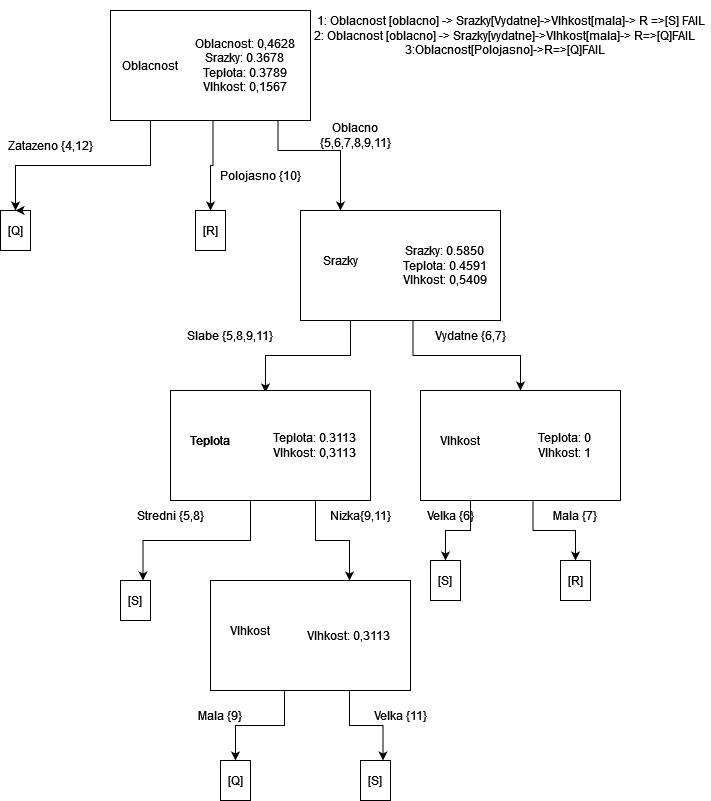

The diagram above was exported from draw.io. Its source (the exported page's mxGraphModel, read from the mxfile embedded in the PNG):
<mxGraphModel dx="1730" dy="880" grid="1" gridSize="10" guides="1" tooltips="1" connect="1" arrows="1" fold="1" page="1" pageScale="1" pageWidth="827" pageHeight="1169" math="0" shadow="0">
  <root>
    <mxCell id="0" />
    <mxCell id="1" parent="0" />
    <mxCell id="RpIL7p04RqPOinC7Vwn9-2" value="" style="rounded=0;whiteSpace=wrap;html=1;" vertex="1" parent="1">
      <mxGeometry x="240" y="80" width="200" height="110" as="geometry" />
    </mxCell>
    <mxCell id="RpIL7p04RqPOinC7Vwn9-22" style="edgeStyle=orthogonalEdgeStyle;rounded=0;orthogonalLoop=1;jettySize=auto;html=1;exitX=0.25;exitY=1;exitDx=0;exitDy=0;entryX=0;entryY=0;entryDx=0;entryDy=0;" edge="1" parent="1" source="RpIL7p04RqPOinC7Vwn9-3">
      <mxGeometry relative="1" as="geometry">
        <mxPoint x="340" y="280" as="targetPoint" />
      </mxGeometry>
    </mxCell>
    <mxCell id="RpIL7p04RqPOinC7Vwn9-27" style="edgeStyle=orthogonalEdgeStyle;rounded=0;orthogonalLoop=1;jettySize=auto;html=1;exitX=0.75;exitY=1;exitDx=0;exitDy=0;entryX=0.2;entryY=0;entryDx=0;entryDy=0;entryPerimeter=0;" edge="1" parent="1" source="RpIL7p04RqPOinC7Vwn9-3" target="RpIL7p04RqPOinC7Vwn9-24">
      <mxGeometry relative="1" as="geometry">
        <Array as="points">
          <mxPoint x="408" y="220" />
          <mxPoint x="470" y="220" />
        </Array>
      </mxGeometry>
    </mxCell>
    <mxCell id="RpIL7p04RqPOinC7Vwn9-3" value="&lt;div&gt;Oblacnost: 0,4628&lt;/div&gt;&lt;div&gt;Srazky: 0.3678&lt;br&gt;&lt;/div&gt;&lt;div&gt;Teplota: 0.3789&lt;br&gt;&lt;/div&gt;&lt;div&gt;Vlhkost: 0,1567&lt;br&gt;&lt;/div&gt;" style="text;html=1;strokeColor=none;fillColor=none;align=center;verticalAlign=middle;whiteSpace=wrap;rounded=0;" vertex="1" parent="1">
      <mxGeometry x="310" y="80" width="130" height="110" as="geometry" />
    </mxCell>
    <mxCell id="RpIL7p04RqPOinC7Vwn9-31" style="edgeStyle=orthogonalEdgeStyle;rounded=0;orthogonalLoop=1;jettySize=auto;html=1;exitX=0.5;exitY=1;exitDx=0;exitDy=0;entryX=0.5;entryY=0;entryDx=0;entryDy=0;" edge="1" parent="1" source="RpIL7p04RqPOinC7Vwn9-4" target="RpIL7p04RqPOinC7Vwn9-14">
      <mxGeometry relative="1" as="geometry" />
    </mxCell>
    <mxCell id="RpIL7p04RqPOinC7Vwn9-4" value="Oblacnost" style="text;html=1;strokeColor=none;fillColor=none;align=center;verticalAlign=middle;whiteSpace=wrap;rounded=0;" vertex="1" parent="1">
      <mxGeometry x="240" y="80" width="80" height="110" as="geometry" />
    </mxCell>
    <mxCell id="RpIL7p04RqPOinC7Vwn9-8" value="" style="rounded=0;whiteSpace=wrap;html=1;" vertex="1" parent="1">
      <mxGeometry x="130" y="280" width="30" height="40" as="geometry" />
    </mxCell>
    <mxCell id="RpIL7p04RqPOinC7Vwn9-14" value="[Q]" style="text;html=1;strokeColor=none;fillColor=none;align=center;verticalAlign=middle;whiteSpace=wrap;rounded=0;" vertex="1" parent="1">
      <mxGeometry x="130" y="280" width="30" height="40" as="geometry" />
    </mxCell>
    <mxCell id="RpIL7p04RqPOinC7Vwn9-15" value="Zatazeno {4,12}" style="text;html=1;strokeColor=none;fillColor=none;align=center;verticalAlign=middle;whiteSpace=wrap;rounded=0;" vertex="1" parent="1">
      <mxGeometry x="130" y="200" width="100" height="30" as="geometry" />
    </mxCell>
    <mxCell id="RpIL7p04RqPOinC7Vwn9-23" value="Polojasno {10}" style="text;html=1;strokeColor=none;fillColor=none;align=center;verticalAlign=middle;whiteSpace=wrap;rounded=0;" vertex="1" parent="1">
      <mxGeometry x="340" y="230" width="100" height="30" as="geometry" />
    </mxCell>
    <mxCell id="RpIL7p04RqPOinC7Vwn9-39" style="edgeStyle=orthogonalEdgeStyle;rounded=0;orthogonalLoop=1;jettySize=auto;html=1;exitX=0.25;exitY=1;exitDx=0;exitDy=0;entryX=0.115;entryY=0.018;entryDx=0;entryDy=0;entryPerimeter=0;" edge="1" parent="1" source="RpIL7p04RqPOinC7Vwn9-24" target="RpIL7p04RqPOinC7Vwn9-37">
      <mxGeometry relative="1" as="geometry" />
    </mxCell>
    <mxCell id="RpIL7p04RqPOinC7Vwn9-24" value="" style="rounded=0;whiteSpace=wrap;html=1;" vertex="1" parent="1">
      <mxGeometry x="430" y="280" width="200" height="110" as="geometry" />
    </mxCell>
    <mxCell id="RpIL7p04RqPOinC7Vwn9-44" style="edgeStyle=orthogonalEdgeStyle;rounded=0;orthogonalLoop=1;jettySize=auto;html=1;exitX=0.25;exitY=1;exitDx=0;exitDy=0;" edge="1" parent="1" source="RpIL7p04RqPOinC7Vwn9-25" target="RpIL7p04RqPOinC7Vwn9-41">
      <mxGeometry relative="1" as="geometry" />
    </mxCell>
    <mxCell id="RpIL7p04RqPOinC7Vwn9-25" value="&lt;div&gt;Srazky: 0.5850&lt;br&gt;&lt;/div&gt;&lt;div&gt;Teplota: 0.4591&lt;br&gt;&lt;/div&gt;&lt;div&gt;Vlhkost: 0,5409&lt;br&gt;&lt;/div&gt;" style="text;html=1;strokeColor=none;fillColor=none;align=center;verticalAlign=middle;whiteSpace=wrap;rounded=0;" vertex="1" parent="1">
      <mxGeometry x="510" y="280" width="130" height="110" as="geometry" />
    </mxCell>
    <mxCell id="RpIL7p04RqPOinC7Vwn9-26" value="Srazky" style="text;html=1;strokeColor=none;fillColor=none;align=center;verticalAlign=middle;whiteSpace=wrap;rounded=0;" vertex="1" parent="1">
      <mxGeometry x="430" y="280" width="80" height="100" as="geometry" />
    </mxCell>
    <mxCell id="RpIL7p04RqPOinC7Vwn9-28" value="Oblacno {5,6,7,8,9,11}" style="text;html=1;strokeColor=none;fillColor=none;align=center;verticalAlign=middle;whiteSpace=wrap;rounded=0;" vertex="1" parent="1">
      <mxGeometry x="430" y="190" width="110" height="30" as="geometry" />
    </mxCell>
    <mxCell id="RpIL7p04RqPOinC7Vwn9-30" style="edgeStyle=orthogonalEdgeStyle;rounded=0;orthogonalLoop=1;jettySize=auto;html=1;exitX=0.75;exitY=0;exitDx=0;exitDy=0;entryX=0.5;entryY=0;entryDx=0;entryDy=0;" edge="1" parent="1" source="RpIL7p04RqPOinC7Vwn9-14" target="RpIL7p04RqPOinC7Vwn9-14">
      <mxGeometry relative="1" as="geometry" />
    </mxCell>
    <mxCell id="RpIL7p04RqPOinC7Vwn9-32" value="" style="rounded=0;whiteSpace=wrap;html=1;" vertex="1" parent="1">
      <mxGeometry x="325" y="280" width="30" height="40" as="geometry" />
    </mxCell>
    <mxCell id="RpIL7p04RqPOinC7Vwn9-33" value="[R]" style="text;html=1;strokeColor=none;fillColor=none;align=center;verticalAlign=middle;whiteSpace=wrap;rounded=0;" vertex="1" parent="1">
      <mxGeometry x="325" y="280" width="30" height="40" as="geometry" />
    </mxCell>
    <mxCell id="RpIL7p04RqPOinC7Vwn9-36" value="" style="rounded=0;whiteSpace=wrap;html=1;" vertex="1" parent="1">
      <mxGeometry x="300" y="460" width="200" height="110" as="geometry" />
    </mxCell>
    <mxCell id="RpIL7p04RqPOinC7Vwn9-67" style="edgeStyle=orthogonalEdgeStyle;rounded=0;orthogonalLoop=1;jettySize=auto;html=1;exitX=0;exitY=1;exitDx=0;exitDy=0;entryX=0.75;entryY=0;entryDx=0;entryDy=0;" edge="1" parent="1" source="RpIL7p04RqPOinC7Vwn9-37" target="RpIL7p04RqPOinC7Vwn9-64">
      <mxGeometry relative="1" as="geometry" />
    </mxCell>
    <mxCell id="RpIL7p04RqPOinC7Vwn9-72" style="edgeStyle=orthogonalEdgeStyle;rounded=0;orthogonalLoop=1;jettySize=auto;html=1;exitX=0.5;exitY=1;exitDx=0;exitDy=0;entryX=0.5;entryY=0;entryDx=0;entryDy=0;" edge="1" parent="1" source="RpIL7p04RqPOinC7Vwn9-37" target="RpIL7p04RqPOinC7Vwn9-71">
      <mxGeometry relative="1" as="geometry" />
    </mxCell>
    <mxCell id="RpIL7p04RqPOinC7Vwn9-37" value="&lt;div&gt;Teplota: 0.3113&lt;br&gt;&lt;/div&gt;&lt;div&gt;Vlhkost: 0,3113&lt;br&gt;&lt;/div&gt;" style="text;html=1;strokeColor=none;fillColor=none;align=center;verticalAlign=middle;whiteSpace=wrap;rounded=0;" vertex="1" parent="1">
      <mxGeometry x="380" y="460" width="130" height="110" as="geometry" />
    </mxCell>
    <mxCell id="RpIL7p04RqPOinC7Vwn9-38" value="Teplota" style="text;html=1;strokeColor=none;fillColor=none;align=center;verticalAlign=middle;whiteSpace=wrap;rounded=0;" vertex="1" parent="1">
      <mxGeometry x="300" y="460" width="80" height="100" as="geometry" />
    </mxCell>
    <mxCell id="RpIL7p04RqPOinC7Vwn9-40" value="Slabe {5,8,9,11}" style="text;html=1;strokeColor=none;fillColor=none;align=center;verticalAlign=middle;whiteSpace=wrap;rounded=0;" vertex="1" parent="1">
      <mxGeometry x="310" y="390" width="100" height="30" as="geometry" />
    </mxCell>
    <mxCell id="RpIL7p04RqPOinC7Vwn9-51" style="edgeStyle=orthogonalEdgeStyle;rounded=0;orthogonalLoop=1;jettySize=auto;html=1;exitX=0.25;exitY=1;exitDx=0;exitDy=0;entryX=0.5;entryY=0;entryDx=0;entryDy=0;" edge="1" parent="1" source="RpIL7p04RqPOinC7Vwn9-41" target="RpIL7p04RqPOinC7Vwn9-49">
      <mxGeometry relative="1" as="geometry" />
    </mxCell>
    <mxCell id="RpIL7p04RqPOinC7Vwn9-41" value="" style="rounded=0;whiteSpace=wrap;html=1;" vertex="1" parent="1">
      <mxGeometry x="550" y="460" width="200" height="110" as="geometry" />
    </mxCell>
    <mxCell id="RpIL7p04RqPOinC7Vwn9-57" style="edgeStyle=orthogonalEdgeStyle;rounded=0;orthogonalLoop=1;jettySize=auto;html=1;exitX=0.25;exitY=1;exitDx=0;exitDy=0;entryX=0.5;entryY=0;entryDx=0;entryDy=0;" edge="1" parent="1" source="RpIL7p04RqPOinC7Vwn9-42" target="RpIL7p04RqPOinC7Vwn9-55">
      <mxGeometry relative="1" as="geometry" />
    </mxCell>
    <mxCell id="RpIL7p04RqPOinC7Vwn9-42" value="&lt;div&gt;Teplota: 0&lt;br&gt;&lt;/div&gt;&lt;div&gt;Vlhkost: 1&lt;br&gt;&lt;/div&gt;" style="text;html=1;strokeColor=none;fillColor=none;align=center;verticalAlign=middle;whiteSpace=wrap;rounded=0;" vertex="1" parent="1">
      <mxGeometry x="630" y="460" width="130" height="110" as="geometry" />
    </mxCell>
    <mxCell id="RpIL7p04RqPOinC7Vwn9-43" value="Vlhkost" style="text;html=1;strokeColor=none;fillColor=none;align=center;verticalAlign=middle;whiteSpace=wrap;rounded=0;" vertex="1" parent="1">
      <mxGeometry x="550" y="460" width="80" height="100" as="geometry" />
    </mxCell>
    <mxCell id="RpIL7p04RqPOinC7Vwn9-45" value="Vydatne {6,7}" style="text;html=1;strokeColor=none;fillColor=none;align=center;verticalAlign=middle;whiteSpace=wrap;rounded=0;" vertex="1" parent="1">
      <mxGeometry x="550" y="390" width="100" height="30" as="geometry" />
    </mxCell>
    <mxCell id="RpIL7p04RqPOinC7Vwn9-48" value="" style="rounded=0;whiteSpace=wrap;html=1;" vertex="1" parent="1">
      <mxGeometry x="560" y="630" width="30" height="40" as="geometry" />
    </mxCell>
    <mxCell id="RpIL7p04RqPOinC7Vwn9-49" value="[S]" style="text;html=1;strokeColor=none;fillColor=none;align=center;verticalAlign=middle;whiteSpace=wrap;rounded=0;" vertex="1" parent="1">
      <mxGeometry x="560" y="630" width="30" height="40" as="geometry" />
    </mxCell>
    <mxCell id="RpIL7p04RqPOinC7Vwn9-50" value="Stredni {5,8}" style="text;html=1;strokeColor=none;fillColor=none;align=center;verticalAlign=middle;whiteSpace=wrap;rounded=0;" vertex="1" parent="1">
      <mxGeometry x="250" y="570" width="100" height="30" as="geometry" />
    </mxCell>
    <mxCell id="RpIL7p04RqPOinC7Vwn9-54" value="" style="rounded=0;whiteSpace=wrap;html=1;" vertex="1" parent="1">
      <mxGeometry x="690" y="630" width="30" height="40" as="geometry" />
    </mxCell>
    <mxCell id="RpIL7p04RqPOinC7Vwn9-55" value="[R]" style="text;html=1;strokeColor=none;fillColor=none;align=center;verticalAlign=middle;whiteSpace=wrap;rounded=0;" vertex="1" parent="1">
      <mxGeometry x="690" y="630" width="30" height="40" as="geometry" />
    </mxCell>
    <mxCell id="RpIL7p04RqPOinC7Vwn9-58" value="Mala {7}" style="text;html=1;strokeColor=none;fillColor=none;align=center;verticalAlign=middle;whiteSpace=wrap;rounded=0;" vertex="1" parent="1">
      <mxGeometry x="655" y="570" width="100" height="30" as="geometry" />
    </mxCell>
    <mxCell id="RpIL7p04RqPOinC7Vwn9-60" value="Velka {6}" style="text;html=1;strokeColor=none;fillColor=none;align=center;verticalAlign=middle;whiteSpace=wrap;rounded=0;" vertex="1" parent="1">
      <mxGeometry x="530" y="570" width="100" height="30" as="geometry" />
    </mxCell>
    <mxCell id="RpIL7p04RqPOinC7Vwn9-62" value="" style="rounded=0;whiteSpace=wrap;html=1;" vertex="1" parent="1">
      <mxGeometry x="250" y="650" width="30" height="40" as="geometry" />
    </mxCell>
    <mxCell id="RpIL7p04RqPOinC7Vwn9-64" value="[S]" style="text;html=1;strokeColor=none;fillColor=none;align=center;verticalAlign=middle;whiteSpace=wrap;rounded=0;" vertex="1" parent="1">
      <mxGeometry x="250" y="650" width="30" height="40" as="geometry" />
    </mxCell>
    <mxCell id="RpIL7p04RqPOinC7Vwn9-68" value="Teplota" style="text;html=1;strokeColor=none;fillColor=none;align=center;verticalAlign=middle;whiteSpace=wrap;rounded=0;" vertex="1" parent="1">
      <mxGeometry x="300" y="460" width="80" height="100" as="geometry" />
    </mxCell>
    <mxCell id="RpIL7p04RqPOinC7Vwn9-69" value="" style="rounded=0;whiteSpace=wrap;html=1;" vertex="1" parent="1">
      <mxGeometry x="340" y="650" width="200" height="110" as="geometry" />
    </mxCell>
    <mxCell id="RpIL7p04RqPOinC7Vwn9-70" value="Vlhkost" style="text;html=1;strokeColor=none;fillColor=none;align=center;verticalAlign=middle;whiteSpace=wrap;rounded=0;" vertex="1" parent="1">
      <mxGeometry x="340" y="650" width="80" height="100" as="geometry" />
    </mxCell>
    <mxCell id="RpIL7p04RqPOinC7Vwn9-79" style="edgeStyle=orthogonalEdgeStyle;rounded=0;orthogonalLoop=1;jettySize=auto;html=1;exitX=0;exitY=1;exitDx=0;exitDy=0;entryX=0.5;entryY=0;entryDx=0;entryDy=0;" edge="1" parent="1" source="RpIL7p04RqPOinC7Vwn9-71" target="RpIL7p04RqPOinC7Vwn9-77">
      <mxGeometry relative="1" as="geometry" />
    </mxCell>
    <mxCell id="RpIL7p04RqPOinC7Vwn9-80" style="edgeStyle=orthogonalEdgeStyle;rounded=0;orthogonalLoop=1;jettySize=auto;html=1;exitX=0.5;exitY=1;exitDx=0;exitDy=0;entryX=0.75;entryY=0;entryDx=0;entryDy=0;" edge="1" parent="1" source="RpIL7p04RqPOinC7Vwn9-71" target="RpIL7p04RqPOinC7Vwn9-78">
      <mxGeometry relative="1" as="geometry" />
    </mxCell>
    <mxCell id="RpIL7p04RqPOinC7Vwn9-71" value="&lt;div&gt;Vlhkost: 0,3113&lt;br&gt;&lt;/div&gt;" style="text;html=1;strokeColor=none;fillColor=none;align=center;verticalAlign=middle;whiteSpace=wrap;rounded=0;" vertex="1" parent="1">
      <mxGeometry x="414" y="650" width="130" height="110" as="geometry" />
    </mxCell>
    <mxCell id="RpIL7p04RqPOinC7Vwn9-73" value="Nizka{9,11}" style="text;html=1;strokeColor=none;fillColor=none;align=center;verticalAlign=middle;whiteSpace=wrap;rounded=0;" vertex="1" parent="1">
      <mxGeometry x="440" y="570" width="100" height="30" as="geometry" />
    </mxCell>
    <mxCell id="RpIL7p04RqPOinC7Vwn9-75" value="" style="rounded=0;whiteSpace=wrap;html=1;" vertex="1" parent="1">
      <mxGeometry x="350" y="830" width="30" height="40" as="geometry" />
    </mxCell>
    <mxCell id="RpIL7p04RqPOinC7Vwn9-76" value="" style="rounded=0;whiteSpace=wrap;html=1;" vertex="1" parent="1">
      <mxGeometry x="490" y="830" width="30" height="40" as="geometry" />
    </mxCell>
    <mxCell id="RpIL7p04RqPOinC7Vwn9-77" value="[Q]" style="text;html=1;strokeColor=none;fillColor=none;align=center;verticalAlign=middle;whiteSpace=wrap;rounded=0;" vertex="1" parent="1">
      <mxGeometry x="350" y="830" width="30" height="40" as="geometry" />
    </mxCell>
    <mxCell id="RpIL7p04RqPOinC7Vwn9-78" value="[S]" style="text;html=1;strokeColor=none;fillColor=none;align=center;verticalAlign=middle;whiteSpace=wrap;rounded=0;" vertex="1" parent="1">
      <mxGeometry x="490" y="830" width="30" height="40" as="geometry" />
    </mxCell>
    <mxCell id="RpIL7p04RqPOinC7Vwn9-81" value="Mala {9}" style="text;html=1;strokeColor=none;fillColor=none;align=center;verticalAlign=middle;whiteSpace=wrap;rounded=0;" vertex="1" parent="1">
      <mxGeometry x="300" y="770" width="100" height="30" as="geometry" />
    </mxCell>
    <mxCell id="RpIL7p04RqPOinC7Vwn9-82" value="Velka {11}" style="text;html=1;strokeColor=none;fillColor=none;align=center;verticalAlign=middle;whiteSpace=wrap;rounded=0;" vertex="1" parent="1">
      <mxGeometry x="480" y="770" width="100" height="30" as="geometry" />
    </mxCell>
    <mxCell id="RpIL7p04RqPOinC7Vwn9-83" value="&lt;div&gt;&amp;nbsp;&amp;nbsp;&amp;nbsp; 1: Oblacnost [oblacno] -&amp;gt; Srazky[Vydatne]-&amp;gt;Vlhkost[mala]-&amp;gt; R =&amp;gt;[S] FAIL&lt;/div&gt;&lt;div&gt;2: Oblacnost [oblacno] -&amp;gt; Srazky[vydatne]-&amp;gt;Vlhkost[mala]-&amp;gt; R=&amp;gt;[Q]FAIL&lt;br&gt;&lt;/div&gt;3:Oblacnost[Polojasno]-&amp;gt;R=&amp;gt;[Q]FAIL" style="text;html=1;strokeColor=none;fillColor=none;align=center;verticalAlign=middle;whiteSpace=wrap;rounded=0;" vertex="1" parent="1">
      <mxGeometry x="430" y="70" width="410" height="70" as="geometry" />
    </mxCell>
  </root>
</mxGraphModel>